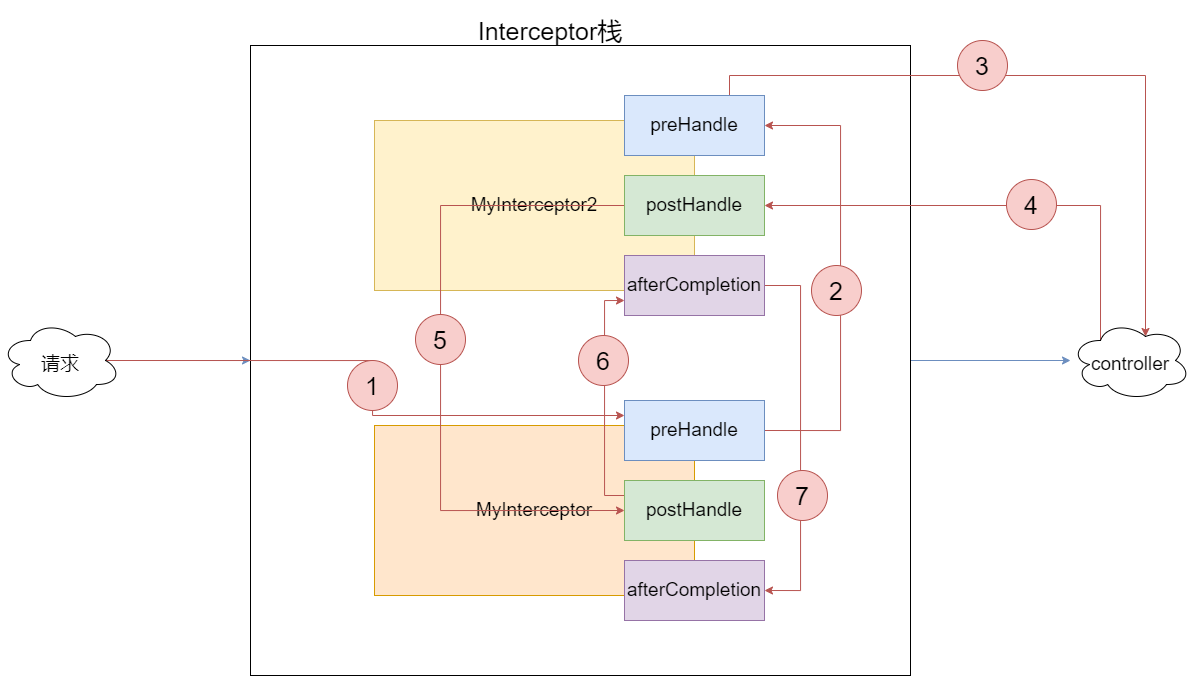

The diagram above was exported from draw.io. Its source (the exported page's mxGraphModel, read from the mxfile embedded in the PNG):
<mxGraphModel dx="2227" dy="815" grid="1" gridSize="10" guides="1" tooltips="1" connect="1" arrows="1" fold="1" page="1" pageScale="1" pageWidth="827" pageHeight="1169" math="0" shadow="0">
  <root>
    <mxCell id="0" />
    <mxCell id="1" parent="0" />
    <mxCell id="eeFpnrXwIoPzbHus6g55-15" style="edgeStyle=orthogonalEdgeStyle;rounded=0;orthogonalLoop=1;jettySize=auto;html=1;exitX=1;exitY=0.5;exitDx=0;exitDy=0;entryX=0;entryY=0.5;entryDx=0;entryDy=0;fontSize=25;fillColor=#dae8fc;strokeColor=#6c8ebf;" edge="1" parent="1" source="eeFpnrXwIoPzbHus6g55-10">
      <mxGeometry relative="1" as="geometry">
        <mxPoint x="889.9999999999827" y="420" as="targetPoint" />
      </mxGeometry>
    </mxCell>
    <mxCell id="eeFpnrXwIoPzbHus6g55-10" value="" style="rounded=0;whiteSpace=wrap;html=1;fontSize=19;" vertex="1" parent="1">
      <mxGeometry x="70" y="105" width="660" height="630" as="geometry" />
    </mxCell>
    <mxCell id="tzJMsWFBF-IawEI2LSA2-1" value="&lt;font style=&quot;font-size: 19px;&quot;&gt;MyInterceptor&lt;/font&gt;" style="rounded=0;whiteSpace=wrap;html=1;fillColor=#ffe6cc;strokeColor=#d79b00;" parent="1" vertex="1">
      <mxGeometry x="194" y="485" width="320" height="170" as="geometry" />
    </mxCell>
    <mxCell id="eeFpnrXwIoPzbHus6g55-2" value="&lt;font style=&quot;font-size: 19px;&quot;&gt;MyInterceptor2&lt;/font&gt;" style="rounded=0;whiteSpace=wrap;html=1;fillColor=#fff2cc;strokeColor=#d6b656;" vertex="1" parent="1">
      <mxGeometry x="194" y="180" width="320" height="170" as="geometry" />
    </mxCell>
    <mxCell id="eeFpnrXwIoPzbHus6g55-24" style="edgeStyle=orthogonalEdgeStyle;rounded=0;orthogonalLoop=1;jettySize=auto;html=1;exitX=1;exitY=0.5;exitDx=0;exitDy=0;entryX=1;entryY=0.5;entryDx=0;entryDy=0;fontSize=25;fillColor=#f8cecc;strokeColor=#b85450;" edge="1" parent="1" source="eeFpnrXwIoPzbHus6g55-3" target="eeFpnrXwIoPzbHus6g55-6">
      <mxGeometry relative="1" as="geometry">
        <Array as="points">
          <mxPoint x="660" y="490" />
          <mxPoint x="660" y="185" />
        </Array>
      </mxGeometry>
    </mxCell>
    <mxCell id="eeFpnrXwIoPzbHus6g55-3" value="preHandle" style="rounded=0;whiteSpace=wrap;html=1;fontSize=19;fillColor=#dae8fc;strokeColor=#6c8ebf;" vertex="1" parent="1">
      <mxGeometry x="444" y="460" width="140" height="60" as="geometry" />
    </mxCell>
    <mxCell id="eeFpnrXwIoPzbHus6g55-4" value="afterCompletion" style="rounded=0;whiteSpace=wrap;html=1;fontSize=19;fillColor=#e1d5e7;strokeColor=#9673a6;" vertex="1" parent="1">
      <mxGeometry x="444" y="620" width="140" height="60" as="geometry" />
    </mxCell>
    <mxCell id="eeFpnrXwIoPzbHus6g55-37" style="edgeStyle=orthogonalEdgeStyle;rounded=0;orthogonalLoop=1;jettySize=auto;html=1;exitX=0;exitY=0.25;exitDx=0;exitDy=0;entryX=0;entryY=0.75;entryDx=0;entryDy=0;fontSize=25;fillColor=#f8cecc;strokeColor=#b85450;" edge="1" parent="1" source="eeFpnrXwIoPzbHus6g55-5" target="eeFpnrXwIoPzbHus6g55-7">
      <mxGeometry relative="1" as="geometry" />
    </mxCell>
    <mxCell id="eeFpnrXwIoPzbHus6g55-5" value="postHandle" style="rounded=0;whiteSpace=wrap;html=1;fontSize=19;fillColor=#d5e8d4;strokeColor=#82b366;" vertex="1" parent="1">
      <mxGeometry x="444" y="540" width="140" height="60" as="geometry" />
    </mxCell>
    <mxCell id="eeFpnrXwIoPzbHus6g55-27" style="edgeStyle=orthogonalEdgeStyle;rounded=0;orthogonalLoop=1;jettySize=auto;html=1;exitX=0.75;exitY=0;exitDx=0;exitDy=0;entryX=0.625;entryY=0.2;entryDx=0;entryDy=0;entryPerimeter=0;fontSize=25;fillColor=#f8cecc;strokeColor=#b85450;" edge="1" parent="1" source="eeFpnrXwIoPzbHus6g55-6" target="eeFpnrXwIoPzbHus6g55-18">
      <mxGeometry relative="1" as="geometry" />
    </mxCell>
    <mxCell id="eeFpnrXwIoPzbHus6g55-6" value="preHandle" style="rounded=0;whiteSpace=wrap;html=1;fontSize=19;fillColor=#dae8fc;strokeColor=#6c8ebf;" vertex="1" parent="1">
      <mxGeometry x="444" y="155" width="140" height="60" as="geometry" />
    </mxCell>
    <mxCell id="eeFpnrXwIoPzbHus6g55-39" style="edgeStyle=orthogonalEdgeStyle;rounded=0;orthogonalLoop=1;jettySize=auto;html=1;exitX=1;exitY=0.5;exitDx=0;exitDy=0;entryX=1;entryY=0.5;entryDx=0;entryDy=0;fontSize=25;fillColor=#f8cecc;strokeColor=#b85450;" edge="1" parent="1" source="eeFpnrXwIoPzbHus6g55-7" target="eeFpnrXwIoPzbHus6g55-4">
      <mxGeometry relative="1" as="geometry">
        <Array as="points">
          <mxPoint x="620" y="345" />
          <mxPoint x="620" y="650" />
        </Array>
      </mxGeometry>
    </mxCell>
    <mxCell id="eeFpnrXwIoPzbHus6g55-7" value="afterCompletion" style="rounded=0;whiteSpace=wrap;html=1;fontSize=19;fillColor=#e1d5e7;strokeColor=#9673a6;" vertex="1" parent="1">
      <mxGeometry x="444" y="315" width="140" height="60" as="geometry" />
    </mxCell>
    <mxCell id="eeFpnrXwIoPzbHus6g55-35" style="edgeStyle=orthogonalEdgeStyle;rounded=0;orthogonalLoop=1;jettySize=auto;html=1;exitX=0;exitY=0.5;exitDx=0;exitDy=0;entryX=0;entryY=0.5;entryDx=0;entryDy=0;fontSize=25;fillColor=#f8cecc;strokeColor=#b85450;" edge="1" parent="1" source="eeFpnrXwIoPzbHus6g55-8" target="eeFpnrXwIoPzbHus6g55-5">
      <mxGeometry relative="1" as="geometry">
        <Array as="points">
          <mxPoint x="260" y="265" />
          <mxPoint x="260" y="570" />
        </Array>
      </mxGeometry>
    </mxCell>
    <mxCell id="eeFpnrXwIoPzbHus6g55-8" value="postHandle" style="rounded=0;whiteSpace=wrap;html=1;fontSize=19;fillColor=#d5e8d4;strokeColor=#82b366;" vertex="1" parent="1">
      <mxGeometry x="444" y="235" width="140" height="60" as="geometry" />
    </mxCell>
    <mxCell id="eeFpnrXwIoPzbHus6g55-13" style="edgeStyle=orthogonalEdgeStyle;rounded=0;orthogonalLoop=1;jettySize=auto;html=1;exitX=1;exitY=0.5;exitDx=0;exitDy=0;entryX=0;entryY=0.5;entryDx=0;entryDy=0;fontSize=25;fillColor=#dae8fc;strokeColor=#6c8ebf;" edge="1" parent="1" target="eeFpnrXwIoPzbHus6g55-10">
      <mxGeometry relative="1" as="geometry">
        <mxPoint x="-69.99999999999955" y="420" as="sourcePoint" />
      </mxGeometry>
    </mxCell>
    <mxCell id="eeFpnrXwIoPzbHus6g55-11" value="&lt;font style=&quot;font-size: 25px;&quot;&gt;Interceptor栈&lt;/font&gt;" style="text;html=1;strokeColor=none;fillColor=none;align=center;verticalAlign=middle;whiteSpace=wrap;rounded=0;fontSize=19;" vertex="1" parent="1">
      <mxGeometry x="250" y="60" width="240" height="60" as="geometry" />
    </mxCell>
    <mxCell id="eeFpnrXwIoPzbHus6g55-23" style="edgeStyle=orthogonalEdgeStyle;rounded=0;orthogonalLoop=1;jettySize=auto;html=1;exitX=0.875;exitY=0.5;exitDx=0;exitDy=0;exitPerimeter=0;entryX=0;entryY=0.25;entryDx=0;entryDy=0;fontSize=25;fillColor=#f8cecc;strokeColor=#b85450;" edge="1" parent="1" source="eeFpnrXwIoPzbHus6g55-17" target="eeFpnrXwIoPzbHus6g55-3">
      <mxGeometry relative="1" as="geometry" />
    </mxCell>
    <mxCell id="eeFpnrXwIoPzbHus6g55-17" value="&lt;span style=&quot;font-size: 19px;&quot;&gt;请求&lt;/span&gt;" style="ellipse;shape=cloud;whiteSpace=wrap;html=1;fontSize=25;" vertex="1" parent="1">
      <mxGeometry x="-180" y="380" width="120" height="80" as="geometry" />
    </mxCell>
    <mxCell id="eeFpnrXwIoPzbHus6g55-29" style="edgeStyle=orthogonalEdgeStyle;rounded=0;orthogonalLoop=1;jettySize=auto;html=1;exitX=0.25;exitY=0.25;exitDx=0;exitDy=0;exitPerimeter=0;entryX=1;entryY=0.5;entryDx=0;entryDy=0;fontSize=25;fillColor=#f8cecc;strokeColor=#b85450;" edge="1" parent="1" source="eeFpnrXwIoPzbHus6g55-18" target="eeFpnrXwIoPzbHus6g55-8">
      <mxGeometry relative="1" as="geometry">
        <Array as="points">
          <mxPoint x="920" y="265" />
        </Array>
      </mxGeometry>
    </mxCell>
    <mxCell id="eeFpnrXwIoPzbHus6g55-18" value="&lt;span style=&quot;font-size: 19px;&quot;&gt;controller&lt;/span&gt;" style="ellipse;shape=cloud;whiteSpace=wrap;html=1;fontSize=25;" vertex="1" parent="1">
      <mxGeometry x="890" y="380" width="120" height="80" as="geometry" />
    </mxCell>
    <mxCell id="eeFpnrXwIoPzbHus6g55-20" value="1" style="ellipse;whiteSpace=wrap;html=1;aspect=fixed;fontSize=25;fillColor=#f8cecc;strokeColor=#b85450;" vertex="1" parent="1">
      <mxGeometry x="167" y="420" width="50" height="50" as="geometry" />
    </mxCell>
    <mxCell id="eeFpnrXwIoPzbHus6g55-26" value="2" style="ellipse;whiteSpace=wrap;html=1;aspect=fixed;fontSize=25;fillColor=#f8cecc;strokeColor=#b85450;" vertex="1" parent="1">
      <mxGeometry x="631" y="325" width="50" height="50" as="geometry" />
    </mxCell>
    <mxCell id="eeFpnrXwIoPzbHus6g55-28" value="3" style="ellipse;whiteSpace=wrap;html=1;aspect=fixed;fontSize=25;fillColor=#f8cecc;strokeColor=#b85450;" vertex="1" parent="1">
      <mxGeometry x="777" y="100" width="50" height="50" as="geometry" />
    </mxCell>
    <mxCell id="eeFpnrXwIoPzbHus6g55-30" value="4" style="ellipse;whiteSpace=wrap;html=1;aspect=fixed;fontSize=25;fillColor=#f8cecc;strokeColor=#b85450;" vertex="1" parent="1">
      <mxGeometry x="826" y="239" width="50" height="50" as="geometry" />
    </mxCell>
    <mxCell id="eeFpnrXwIoPzbHus6g55-36" value="5" style="ellipse;whiteSpace=wrap;html=1;aspect=fixed;fontSize=25;fillColor=#f8cecc;strokeColor=#b85450;" vertex="1" parent="1">
      <mxGeometry x="235" y="374" width="50" height="50" as="geometry" />
    </mxCell>
    <mxCell id="eeFpnrXwIoPzbHus6g55-38" value="6" style="ellipse;whiteSpace=wrap;html=1;aspect=fixed;fontSize=25;fillColor=#f8cecc;strokeColor=#b85450;" vertex="1" parent="1">
      <mxGeometry x="398" y="395" width="50" height="50" as="geometry" />
    </mxCell>
    <mxCell id="eeFpnrXwIoPzbHus6g55-40" value="7" style="ellipse;whiteSpace=wrap;html=1;aspect=fixed;fontSize=25;fillColor=#f8cecc;strokeColor=#b85450;" vertex="1" parent="1">
      <mxGeometry x="597" y="530" width="50" height="50" as="geometry" />
    </mxCell>
  </root>
</mxGraphModel>